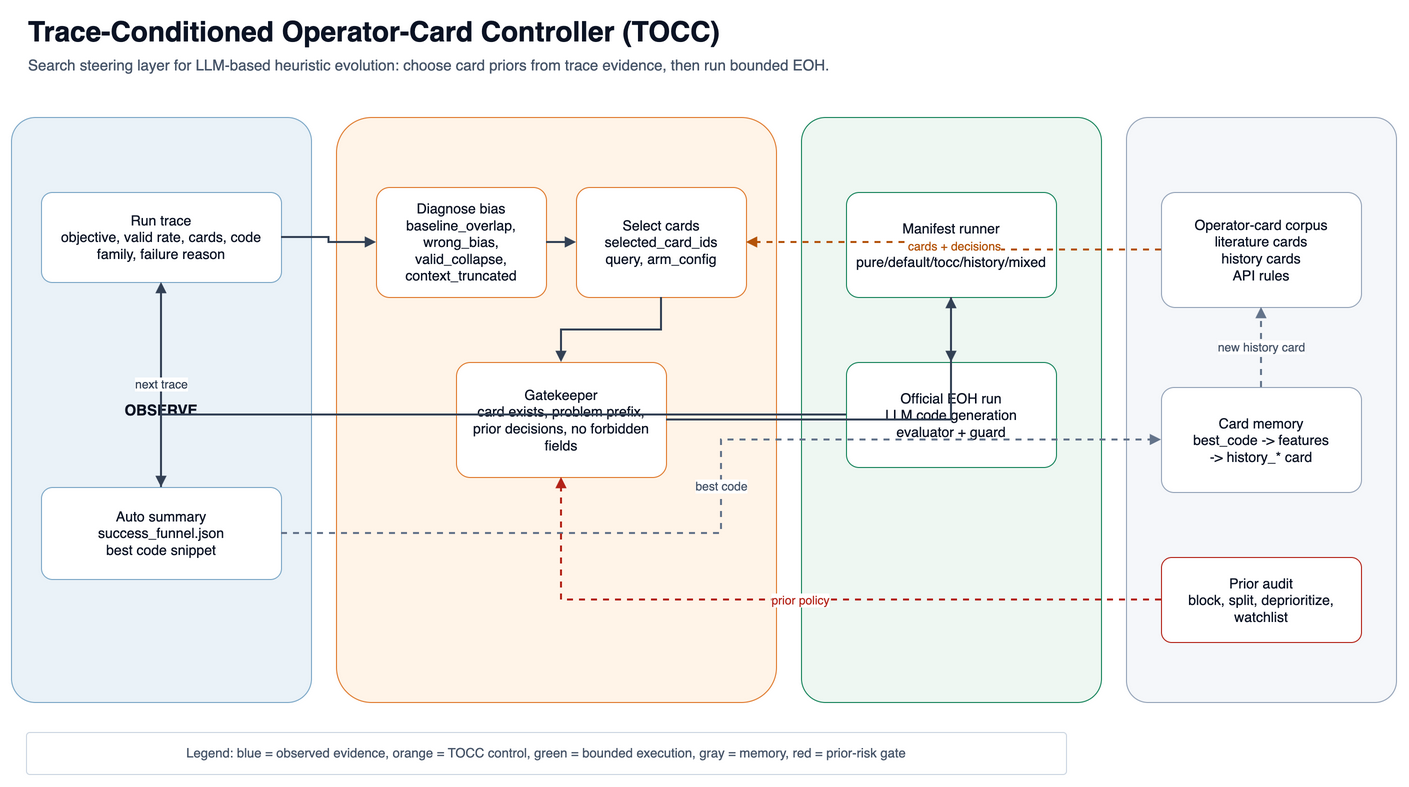

The diagram above was exported from draw.io. Its source (the exported page's mxGraphModel, read from the mxfile embedded in the PNG):
<mxGraphModel dx="1434" dy="790" grid="1" gridSize="10" guides="1" tooltips="1" connect="1" arrows="1" fold="1" page="1" pageScale="1" pageWidth="1500" pageHeight="860" math="0" shadow="0" adaptiveColors="auto">
  <root>
    <mxCell id="0" />
    <mxCell id="1" parent="0" />
    <mxCell id="title" value="Trace-Conditioned Operator-Card Controller (TOCC)" style="text;html=1;strokeColor=none;fillColor=none;fontSize=28;fontStyle=1;fontColor=#0B1324;align=left;verticalAlign=middle;" vertex="1" parent="1">
      <mxGeometry x="70" y="38" width="760" height="44" as="geometry" />
    </mxCell>
    <mxCell id="subtitle" value="Search steering layer for LLM-based heuristic evolution: choose card priors from trace evidence, then run bounded EOH." style="text;html=1;strokeColor=none;fillColor=none;fontSize=15;fontColor=#475569;align=left;verticalAlign=middle;" vertex="1" parent="1">
      <mxGeometry x="70" y="76" width="1040" height="34" as="geometry" />
    </mxCell>
    <mxCell id="lane_observe" value="OBSERVE" style="rounded=1;whiteSpace=wrap;html=1;fillColor=#EAF2F8;strokeColor=#7BA7C7;fontColor=#0B1324;fontStyle=1;fontSize=15;arcSize=8;" vertex="1" parent="1">
      <mxGeometry x="55" y="145" width="300" height="585" as="geometry" />
    </mxCell>
    <mxCell id="lane_control" value="CONTROL" style="rounded=1;whiteSpace=wrap;html=1;fillColor=#FFF4E8;strokeColor=#E07A2D;fontColor=#0B1324;fontStyle=1;fontSize=15;arcSize=8;" vertex="1" parent="1">
      <mxGeometry x="380" y="145" width="440" height="585" as="geometry" />
    </mxCell>
    <mxCell id="lane_execute" value="EXECUTE" style="rounded=1;whiteSpace=wrap;html=1;fillColor=#EEF7F2;strokeColor=#16845B;fontColor=#0B1324;fontStyle=1;fontSize=15;arcSize=8;" vertex="1" parent="1">
      <mxGeometry x="845" y="145" width="300" height="585" as="geometry" />
    </mxCell>
    <mxCell id="lane_memory" value="MEMORY" style="rounded=1;whiteSpace=wrap;html=1;fillColor=#F5F7FA;strokeColor=#94A3B8;fontColor=#0B1324;fontStyle=1;fontSize=15;arcSize=8;" vertex="1" parent="1">
      <mxGeometry x="1170" y="145" width="270" height="585" as="geometry" />
    </mxCell>
    <mxCell id="run_trace" value="Run trace&#10;objective, valid rate, cards, code family, failure reason" style="rounded=1;whiteSpace=wrap;html=1;fillColor=#FFFFFF;strokeColor=#7BA7C7;fontColor=#0B1324;fontSize=14;spacing=10;arcSize=12;" vertex="1" parent="1">
      <mxGeometry x="85" y="220" width="240" height="90" as="geometry" />
    </mxCell>
    <mxCell id="summary" value="Auto summary&#10;success_funnel.json&#10;best code snippet" style="rounded=1;whiteSpace=wrap;html=1;fillColor=#FFFFFF;strokeColor=#7BA7C7;fontColor=#0B1324;fontSize=14;spacing=10;arcSize=12;" vertex="1" parent="1">
      <mxGeometry x="85" y="515" width="240" height="92" as="geometry" />
    </mxCell>
    <mxCell id="diagnose" value="Diagnose bias&#10;baseline_overlap, wrong_bias, valid_collapse, context_truncated" style="rounded=1;whiteSpace=wrap;html=1;fillColor=#FFFFFF;strokeColor=#E07A2D;fontColor=#0B1324;fontSize=14;spacing=10;arcSize=12;" vertex="1" parent="1">
      <mxGeometry x="420" y="215" width="170" height="110" as="geometry" />
    </mxCell>
    <mxCell id="select_cards" value="Select cards&#10;selected_card_ids&#10;query, arm_config" style="rounded=1;whiteSpace=wrap;html=1;fillColor=#FFFFFF;strokeColor=#E07A2D;fontColor=#0B1324;fontSize=14;spacing=10;arcSize=12;" vertex="1" parent="1">
      <mxGeometry x="620" y="215" width="170" height="110" as="geometry" />
    </mxCell>
    <mxCell id="gatekeeper" value="Gatekeeper&#10;card exists, problem prefix, prior decisions, no forbidden fields" style="rounded=1;whiteSpace=wrap;html=1;fillColor=#FFFFFF;strokeColor=#E07A2D;fontColor=#0B1324;fontSize=14;spacing=10;arcSize=12;" vertex="1" parent="1">
      <mxGeometry x="500" y="390" width="210" height="115" as="geometry" />
    </mxCell>
    <mxCell id="manifest" value="Manifest runner&#10;bounded runs&#10;pure/default/tocc/history/mixed" style="rounded=1;whiteSpace=wrap;html=1;fillColor=#FFFFFF;strokeColor=#16845B;fontColor=#0B1324;fontSize=14;spacing=10;arcSize=12;" vertex="1" parent="1">
      <mxGeometry x="890" y="220" width="210" height="105" as="geometry" />
    </mxCell>
    <mxCell id="eoh" value="Official EOH run&#10;LLM code generation&#10;evaluator + guard" style="rounded=1;whiteSpace=wrap;html=1;fillColor=#FFFFFF;strokeColor=#16845B;fontColor=#0B1324;fontSize=14;spacing=10;arcSize=12;" vertex="1" parent="1">
      <mxGeometry x="890" y="390" width="210" height="105" as="geometry" />
    </mxCell>
    <mxCell id="corpus" value="Operator-card corpus&#10;literature cards&#10;history cards&#10;API rules" style="rounded=1;whiteSpace=wrap;html=1;fillColor=#FFFFFF;strokeColor=#94A3B8;fontColor=#0B1324;fontSize=14;spacing=10;arcSize=12;" vertex="1" parent="1">
      <mxGeometry x="1205" y="220" width="200" height="115" as="geometry" />
    </mxCell>
    <mxCell id="synthesis" value="Card memory&#10;best_code -&gt; features&#10;-&gt; history_* card" style="rounded=1;whiteSpace=wrap;html=1;fillColor=#FFFFFF;strokeColor=#94A3B8;fontColor=#0B1324;fontSize=14;spacing=10;arcSize=12;" vertex="1" parent="1">
      <mxGeometry x="1205" y="415" width="200" height="105" as="geometry" />
    </mxCell>
    <mxCell id="audit" value="Prior audit&#10;block, split, deprioritize, watchlist" style="rounded=1;whiteSpace=wrap;html=1;fillColor=#FFFFFF;strokeColor=#B42318;fontColor=#0B1324;fontSize=14;spacing=10;arcSize=12;" vertex="1" parent="1">
      <mxGeometry x="1205" y="585" width="200" height="85" as="geometry" />
    </mxCell>
    <mxCell id="legend" value="Legend: blue = observed evidence, orange = TOCC control, green = bounded execution, gray = memory, red = prior-risk gate" style="rounded=1;whiteSpace=wrap;html=1;fillColor=#FFFFFF;strokeColor=#CBD5E1;fontColor=#475569;fontSize=13;spacing=8;arcSize=8;" vertex="1" parent="1">
      <mxGeometry x="70" y="760" width="1040" height="42" as="geometry" />
    </mxCell>
    <mxCell id="e1" style="edgeStyle=orthogonalEdgeStyle;rounded=0;orthogonalLoop=1;jettySize=auto;html=1;strokeColor=#334155;strokeWidth=2;endArrow=block;endFill=1;" edge="1" parent="1" source="run_trace" target="diagnose">
      <mxGeometry relative="1" as="geometry" />
    </mxCell>
    <mxCell id="e2" style="edgeStyle=orthogonalEdgeStyle;rounded=0;orthogonalLoop=1;jettySize=auto;html=1;strokeColor=#334155;strokeWidth=2;endArrow=block;endFill=1;" edge="1" parent="1" source="diagnose" target="select_cards">
      <mxGeometry relative="1" as="geometry" />
    </mxCell>
    <mxCell id="e3" style="edgeStyle=orthogonalEdgeStyle;rounded=0;orthogonalLoop=1;jettySize=auto;html=1;strokeColor=#334155;strokeWidth=2;endArrow=block;endFill=1;" edge="1" parent="1" source="select_cards" target="gatekeeper">
      <mxGeometry relative="1" as="geometry" />
    </mxCell>
    <mxCell id="e4" style="edgeStyle=orthogonalEdgeStyle;rounded=0;orthogonalLoop=1;jettySize=auto;html=1;strokeColor=#334155;strokeWidth=2;endArrow=block;endFill=1;" edge="1" parent="1" source="gatekeeper" target="manifest">
      <mxGeometry relative="1" as="geometry" />
    </mxCell>
    <mxCell id="e5" style="edgeStyle=orthogonalEdgeStyle;rounded=0;orthogonalLoop=1;jettySize=auto;html=1;strokeColor=#334155;strokeWidth=2;endArrow=block;endFill=1;" edge="1" parent="1" source="manifest" target="eoh">
      <mxGeometry relative="1" as="geometry" />
    </mxCell>
    <mxCell id="e6" style="edgeStyle=orthogonalEdgeStyle;rounded=0;orthogonalLoop=1;jettySize=auto;html=1;strokeColor=#334155;strokeWidth=2;endArrow=block;endFill=1;" edge="1" parent="1" source="eoh" target="summary">
      <mxGeometry relative="1" as="geometry" />
    </mxCell>
    <mxCell id="e7" value="best code" style="edgeStyle=orthogonalEdgeStyle;rounded=0;orthogonalLoop=1;jettySize=auto;html=1;strokeColor=#64748B;strokeWidth=2;dashed=1;endArrow=block;endFill=1;fontColor=#475569;fontSize=12;" edge="1" parent="1" source="summary" target="synthesis">
      <mxGeometry relative="1" as="geometry" />
    </mxCell>
    <mxCell id="e8" value="new history card" style="edgeStyle=orthogonalEdgeStyle;rounded=0;orthogonalLoop=1;jettySize=auto;html=1;strokeColor=#64748B;strokeWidth=2;dashed=1;endArrow=block;endFill=1;fontColor=#475569;fontSize=12;" edge="1" parent="1" source="synthesis" target="corpus">
      <mxGeometry relative="1" as="geometry" />
    </mxCell>
    <mxCell id="e9" value="cards + decisions" style="edgeStyle=orthogonalEdgeStyle;rounded=0;orthogonalLoop=1;jettySize=auto;html=1;strokeColor=#B45309;strokeWidth=2;dashed=1;endArrow=block;endFill=1;fontColor=#B45309;fontSize=12;" edge="1" parent="1" source="corpus" target="select_cards">
      <mxGeometry relative="1" as="geometry" />
    </mxCell>
    <mxCell id="e10" value="prior policy" style="edgeStyle=orthogonalEdgeStyle;rounded=0;orthogonalLoop=1;jettySize=auto;html=1;strokeColor=#B42318;strokeWidth=2;dashed=1;endArrow=block;endFill=1;fontColor=#B42318;fontSize=12;" edge="1" parent="1" source="audit" target="gatekeeper">
      <mxGeometry relative="1" as="geometry" />
    </mxCell>
    <mxCell id="e11" value="next trace" style="edgeStyle=orthogonalEdgeStyle;rounded=0;orthogonalLoop=1;jettySize=auto;html=1;strokeColor=#334155;strokeWidth=2;endArrow=block;endFill=1;fontColor=#334155;fontSize=12;" edge="1" parent="1" source="summary" target="run_trace">
      <mxGeometry relative="1" as="geometry" />
    </mxCell>
  </root>
</mxGraphModel>